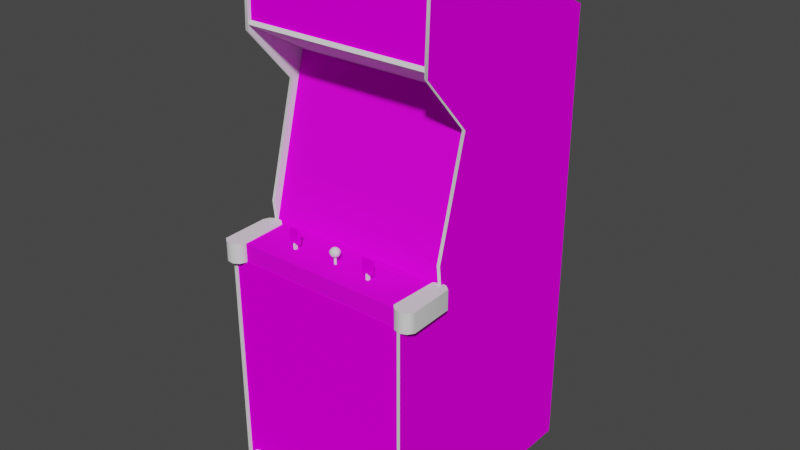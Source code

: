 # Source: tapper.blend  (saved by Blender 2.93.20; exported with 4.5.12 LTS)
import bpy
from mathutils import Matrix  # noqa: F401  (used for matrix-valued properties, if any)

bpy.ops.wm.read_factory_settings(use_empty=True)
scene = bpy.context.scene
scene.name = 'Scene'

# ---- images (referenced by path relative to the original .blend; pixels are not part of the script)
import os
ASSET_DIR = os.environ.get("B2B_ASSET_DIR", "")  # directory of the original .blend (textures are referenced by path, not embedded)
HERE = os.path.dirname(os.path.abspath(__file__))  # packed textures are extracted next to this script under _unpacked/

def load_image(name, relpath, width, height, colorspace="sRGB"):
    """Load a texture the original file referenced (path relative to the .blend, or extracted next to this script)."""
    p = next((c for c in (os.path.join(HERE, relpath), os.path.join(ASSET_DIR, relpath)) if relpath and os.path.exists(c)), "")
    if p:
        img = bpy.data.images.load(p, check_existing=True)
        img.name = name
    else:  # same state as the original file: an image datablock whose file is absent (Cycles renders it pink)
        img = bpy.data.images.new(name, width, height)
        img.source = "FILE"
        img.filepath = "//" + (relpath or name)
    img.colorspace_settings.name = colorspace
    return img
img_tappermarqueemap_tiff = load_image('tappermarqueemap.TIFF', 'tappermarqueemap.TIFF', 1024, 1024, 'sRGB')
img_tappermonitormap_tiff = load_image('tappermonitormap.TIFF', 'tappermonitormap.TIFF', 1024, 1024, 'sRGB')
img_tapperbezelmap_tiff = load_image('tapperbezelmap.TIFF', 'tapperbezelmap.TIFF', 1024, 1024, 'sRGB')
img_tappercoindoormap_tiff = load_image('tappercoindoormap.TIFF', 'tappercoindoormap.TIFF', 1024, 1024, 'sRGB')
img_tappercpomap_tiff = load_image('tappercpomap.TIFF', 'tappercpomap.TIFF', 1024, 1024, 'sRGB')
img_tappertapmap_tiff = load_image('tappertapmap.TIFF', 'tappertapmap.TIFF', 1024, 1024, 'sRGB')
img_tappersideleftoutmap_tiff = load_image('tappersideleftoutmap.TIFF', 'tappersideleftoutmap.TIFF', 1024, 1024, 'sRGB')
img_tappersiderightoutmap_tiff = load_image('tappersiderightoutmap.TIFF', 'tappersiderightoutmap.TIFF', 1024, 1024, 'sRGB')

# ---- materials (node trees are filled in below, after node groups)
mat_tappermarqueeart = bpy.data.materials.new('tappermarqueeart')
mat_tappermarqueeart.use_transparent_shadow = False
mat_tappermarqueeart.roughness = 0.8807
mat_tappermarqueeart.specular_intensity = 0.0
mat_tappermonitorart = bpy.data.materials.new('tappermonitorart')
mat_tappermonitorart.use_transparent_shadow = False
mat_tappermonitorart.roughness = 0.8807
mat_tappermonitorart.specular_intensity = 0.0
mat_tapperblack = bpy.data.materials.new('tapperblack')
mat_tapperblack.use_transparent_shadow = False
mat_tapperblack.roughness = 0.8807
mat_tapperblack.specular_intensity = 0.08627
mat_tapperbrown = bpy.data.materials.new('tapperbrown')
mat_tapperbrown.use_transparent_shadow = False
mat_tapperbrown.roughness = 0.7333
mat_tapperbrown.specular_intensity = 0.3451
mat_tapperbezelart = bpy.data.materials.new('tapperbezelart')
mat_tapperbezelart.use_transparent_shadow = False
mat_tapperbezelart.roughness = 0.8807
mat_tapperbezelart.specular_intensity = 0.08627
mat_tappercoindoorart = bpy.data.materials.new('tappercoindoorart')
mat_tappercoindoorart.use_transparent_shadow = False
mat_tappercoindoorart.roughness = 0.8807
mat_tappercoindoorart.specular_intensity = 0.0
mat_tappercpoart = bpy.data.materials.new('tappercpoart')
mat_tappercpoart.use_transparent_shadow = False
mat_tappercpoart.roughness = 0.8807
mat_tappercpoart.specular_intensity = 0.08627
mat_tapperbuttonred = bpy.data.materials.new('tapperbuttonred')
mat_tapperbuttonred.use_transparent_shadow = False
mat_tapperbuttonred.roughness = 0.7934
mat_tapperbuttonred.specular_intensity = 0.6275
mat_tapperjoystickstemblack = bpy.data.materials.new('tapperjoystickstemblack')
mat_tapperjoystickstemblack.use_transparent_shadow = False
mat_tapperjoystickstemblack.roughness = 0.7934
mat_tapperjoystickstemblack.specular_intensity = 0.6275
mat_tappertapart = bpy.data.materials.new('tappertapart')
mat_tappertapart.use_transparent_shadow = False
mat_tappertapart.roughness = 0.8807
mat_tappertapart.specular_intensity = 0.0
mat_tappersideleftout = bpy.data.materials.new('tappersideleftout')
mat_tappersideleftout.use_transparent_shadow = False
mat_tappersideleftout.roughness = 0.8807
mat_tappersideleftout.specular_intensity = 0.0
mat_tappersideleftin = bpy.data.materials.new('tappersideleftin')
mat_tappersideleftin.use_transparent_shadow = False
mat_tappersideleftin.roughness = 0.8807
mat_tappersideleftin.specular_intensity = 0.08627
mat_tappertmoldleft = bpy.data.materials.new('tappertmoldleft')
mat_tappertmoldleft.use_transparent_shadow = False
mat_tappertmoldleft.roughness = 0.8807
mat_tappertmoldleft.specular_intensity = 0.6275
mat_tappersiderightin = bpy.data.materials.new('tappersiderightin')
mat_tappersiderightin.use_transparent_shadow = False
mat_tappersiderightin.roughness = 0.8807
mat_tappersiderightin.specular_intensity = 0.08627
mat_tappersiderightout = bpy.data.materials.new('tappersiderightout')
mat_tappersiderightout.use_transparent_shadow = False
mat_tappersiderightout.roughness = 0.8807
mat_tappersiderightout.specular_intensity = 0.0
mat_tappertmoldright = bpy.data.materials.new('tappertmoldright')
mat_tappertmoldright.use_transparent_shadow = False
mat_tappertmoldright.roughness = 0.8807
mat_tappertmoldright.specular_intensity = 0.6275

# ---- node groups
ng_auto_smooth = bpy.data.node_groups.new('Auto Smooth', 'GeometryNodeTree')
_s = ng_auto_smooth.interface.new_socket(name='Geometry', in_out='OUTPUT', socket_type='NodeSocketGeometry')
_s = ng_auto_smooth.interface.new_socket(name='Geometry', in_out='INPUT', socket_type='NodeSocketGeometry')
_s = ng_auto_smooth.interface.new_socket(name='Angle', in_out='INPUT', socket_type='NodeSocketFloat')
_s.subtype = 'ANGLE'
_s.min_value = 0.0
_s.max_value = 3.142
ng_auto_smooth.is_modifier = True
_N = ng_auto_smooth.nodes; _L = ng_auto_smooth.links
n0 = _N.new('NodeGroupOutput'); n0.name = 'Group Output'; n0.location = (480, -100)
n1 = _N.new('NodeGroupInput'); n1.name = 'Group Input'; n1.location = (-420, -300)
n2 = _N.new('NodeGroupInput'); n2.name = 'Group Input.001'; n2.location = (-60, -100)
n3 = _N.new('GeometryNodeSetShadeSmooth'); n3.name = 'Set Shade Smooth'; n3.location = (120, -100)
n3.domain = 'EDGE'
n4 = _N.new('GeometryNodeSetShadeSmooth'); n4.name = 'Set Shade Smooth.001'; n4.location = (300, -100)
n5 = _N.new('GeometryNodeInputMeshEdgeAngle'); n5.name = 'Edge Angle'; n5.location = (-420, -220)
n6 = _N.new('GeometryNodeInputEdgeSmooth'); n6.name = 'Is Edge Smooth'; n6.location = (-60, -160)
n7 = _N.new('GeometryNodeInputShadeSmooth'); n7.name = 'Is Face Smooth'; n7.location = (-240, -340)
n8 = _N.new('FunctionNodeBooleanMath'); n8.name = 'Boolean Math'; n8.location = (-60, -220)
n9 = _N.new('FunctionNodeCompare'); n9.name = 'Compare'; n9.location = (-240, -180)
n9.operation = 'LESS_EQUAL'
_L.new(n5.outputs[0], n9.inputs[0])
_L.new(n4.outputs[0], n0.inputs[0])
_L.new(n1.outputs[1], n9.inputs[1])
_L.new(n9.outputs[0], n8.inputs[0])
_L.new(n7.outputs[0], n8.inputs[1])
_L.new(n2.outputs[0], n3.inputs[0])
_L.new(n6.outputs[0], n3.inputs[1])
_L.new(n3.outputs[0], n4.inputs[0])
_L.new(n8.outputs[0], n3.inputs[2])
n0.is_active_output = True

# ---- material node trees
mat_tappermarqueeart.use_nodes = True; mat_tappermarqueeart.node_tree.nodes.clear()
_N = mat_tappermarqueeart.node_tree.nodes; _L = mat_tappermarqueeart.node_tree.links
n0 = _N.new('ShaderNodeBsdfPrincipled'); n0.name = 'Principled BSDF'; n0.location = (10, 300)
n0.distribution = 'GGX'
n0.subsurface_method = 'BURLEY'
n0.inputs[2].default_value = 0.8807
n0.inputs[3].default_value = 1.45
n0.inputs[13].default_value = 0.0
n0.inputs[27].default_value = (0.0, 0.0, 0.0, 1.0)
n0.inputs[28].default_value = 1.0
n1 = _N.new('ShaderNodeOutputMaterial'); n1.name = 'Material Output'; n1.location = (300, 300)
n2 = _N.new('ShaderNodeTexImage'); n2.name = 'Image Texture'; n2.location = (-300, 600)
n2.image = img_tappermarqueemap_tiff
_L.new(n0.outputs[0], n1.inputs[0])
_L.new(n2.outputs[0], n0.inputs[0])
n1.is_active_output = True
mat_tappermonitorart.use_nodes = True; mat_tappermonitorart.node_tree.nodes.clear()
_N = mat_tappermonitorart.node_tree.nodes; _L = mat_tappermonitorart.node_tree.links
n0 = _N.new('ShaderNodeBsdfPrincipled'); n0.name = 'Principled BSDF'; n0.location = (10, 300)
n0.distribution = 'GGX'
n0.subsurface_method = 'BURLEY'
n0.inputs[2].default_value = 0.8807
n0.inputs[3].default_value = 1.45
n0.inputs[13].default_value = 0.0
n0.inputs[27].default_value = (0.0, 0.0, 0.0, 1.0)
n0.inputs[28].default_value = 1.0
n1 = _N.new('ShaderNodeOutputMaterial'); n1.name = 'Material Output'; n1.location = (300, 300)
n2 = _N.new('ShaderNodeTexImage'); n2.name = 'Image Texture'; n2.location = (-300, 600)
n2.image = img_tappermonitormap_tiff
_L.new(n0.outputs[0], n1.inputs[0])
_L.new(n2.outputs[0], n0.inputs[0])
n1.is_active_output = True
mat_tapperblack.use_nodes = True; mat_tapperblack.node_tree.nodes.clear()
_N = mat_tapperblack.node_tree.nodes; _L = mat_tapperblack.node_tree.links
n0 = _N.new('ShaderNodeBsdfPrincipled'); n0.name = 'Principled BSDF'; n0.location = (10, 300)
n0.distribution = 'GGX'
n0.subsurface_method = 'BURLEY'
n0.inputs[2].default_value = 0.8807
n0.inputs[3].default_value = 1.45
n0.inputs[13].default_value = 0.08627
n0.inputs[27].default_value = (0.0, 0.0, 0.0, 1.0)
n0.inputs[28].default_value = 1.0
n1 = _N.new('ShaderNodeOutputMaterial'); n1.name = 'Material Output'; n1.location = (300, 300)
_L.new(n0.outputs[0], n1.inputs[0])
n1.is_active_output = True
mat_tapperbrown.use_nodes = True; mat_tapperbrown.node_tree.nodes.clear()
_N = mat_tapperbrown.node_tree.nodes; _L = mat_tapperbrown.node_tree.links
n0 = _N.new('ShaderNodeBsdfPrincipled'); n0.name = 'Principled BSDF'; n0.location = (10, 300)
n0.distribution = 'GGX'
n0.subsurface_method = 'BURLEY'
n0.inputs[2].default_value = 0.7333
n0.inputs[3].default_value = 1.45
n0.inputs[13].default_value = 0.3451
n0.inputs[27].default_value = (0.0, 0.0, 0.0, 1.0)
n0.inputs[28].default_value = 1.0
n1 = _N.new('ShaderNodeOutputMaterial'); n1.name = 'Material Output'; n1.location = (300, 300)
_L.new(n0.outputs[0], n1.inputs[0])
n1.is_active_output = True
mat_tapperbezelart.use_nodes = True; mat_tapperbezelart.node_tree.nodes.clear()
_N = mat_tapperbezelart.node_tree.nodes; _L = mat_tapperbezelart.node_tree.links
n0 = _N.new('ShaderNodeBsdfPrincipled'); n0.name = 'Principled BSDF'; n0.location = (10, 300)
n0.distribution = 'GGX'
n0.subsurface_method = 'BURLEY'
n0.inputs[2].default_value = 0.8807
n0.inputs[3].default_value = 1.45
n0.inputs[13].default_value = 0.08627
n0.inputs[27].default_value = (0.0, 0.0, 0.0, 1.0)
n0.inputs[28].default_value = 1.0
n1 = _N.new('ShaderNodeOutputMaterial'); n1.name = 'Material Output'; n1.location = (300, 300)
n2 = _N.new('ShaderNodeTexImage'); n2.name = 'Image Texture'; n2.location = (-300, 600)
n2.image = img_tapperbezelmap_tiff
_L.new(n0.outputs[0], n1.inputs[0])
_L.new(n2.outputs[0], n0.inputs[0])
n1.is_active_output = True
mat_tappercoindoorart.use_nodes = True; mat_tappercoindoorart.node_tree.nodes.clear()
_N = mat_tappercoindoorart.node_tree.nodes; _L = mat_tappercoindoorart.node_tree.links
n0 = _N.new('ShaderNodeBsdfPrincipled'); n0.name = 'Principled BSDF'; n0.location = (10, 300)
n0.distribution = 'GGX'
n0.subsurface_method = 'BURLEY'
n0.inputs[2].default_value = 0.8807
n0.inputs[3].default_value = 1.45
n0.inputs[13].default_value = 0.0
n0.inputs[27].default_value = (0.0, 0.0, 0.0, 1.0)
n0.inputs[28].default_value = 1.0
n1 = _N.new('ShaderNodeOutputMaterial'); n1.name = 'Material Output'; n1.location = (300, 300)
n2 = _N.new('ShaderNodeTexImage'); n2.name = 'Image Texture'; n2.location = (-300, 600)
n2.image = img_tappercoindoormap_tiff
_L.new(n0.outputs[0], n1.inputs[0])
_L.new(n2.outputs[0], n0.inputs[0])
n1.is_active_output = True
mat_tappercpoart.use_nodes = True; mat_tappercpoart.node_tree.nodes.clear()
_N = mat_tappercpoart.node_tree.nodes; _L = mat_tappercpoart.node_tree.links
n0 = _N.new('ShaderNodeBsdfPrincipled'); n0.name = 'Principled BSDF'; n0.location = (10, 300)
n0.distribution = 'GGX'
n0.subsurface_method = 'BURLEY'
n0.inputs[2].default_value = 0.8807
n0.inputs[3].default_value = 1.45
n0.inputs[13].default_value = 0.08627
n0.inputs[27].default_value = (0.0, 0.0, 0.0, 1.0)
n0.inputs[28].default_value = 1.0
n1 = _N.new('ShaderNodeOutputMaterial'); n1.name = 'Material Output'; n1.location = (300, 300)
n2 = _N.new('ShaderNodeTexImage'); n2.name = 'Image Texture'; n2.location = (-300, 600)
n2.image = img_tappercpomap_tiff
_L.new(n0.outputs[0], n1.inputs[0])
_L.new(n2.outputs[0], n0.inputs[0])
n1.is_active_output = True
mat_tapperbuttonred.use_nodes = True; mat_tapperbuttonred.node_tree.nodes.clear()
_N = mat_tapperbuttonred.node_tree.nodes; _L = mat_tapperbuttonred.node_tree.links
n0 = _N.new('ShaderNodeBsdfPrincipled'); n0.name = 'Principled BSDF'; n0.location = (10, 300)
n0.distribution = 'GGX'
n0.subsurface_method = 'BURLEY'
n0.inputs[2].default_value = 0.7934
n0.inputs[3].default_value = 1.45
n0.inputs[13].default_value = 0.6275
n0.inputs[27].default_value = (0.0, 0.0, 0.0, 1.0)
n0.inputs[28].default_value = 1.0
n1 = _N.new('ShaderNodeOutputMaterial'); n1.name = 'Material Output'; n1.location = (300, 300)
_L.new(n0.outputs[0], n1.inputs[0])
n1.is_active_output = True
mat_tapperjoystickstemblack.use_nodes = True; mat_tapperjoystickstemblack.node_tree.nodes.clear()
_N = mat_tapperjoystickstemblack.node_tree.nodes; _L = mat_tapperjoystickstemblack.node_tree.links
n0 = _N.new('ShaderNodeBsdfPrincipled'); n0.name = 'Principled BSDF'; n0.location = (10, 300)
n0.distribution = 'GGX'
n0.subsurface_method = 'BURLEY'
n0.inputs[2].default_value = 0.7934
n0.inputs[3].default_value = 1.45
n0.inputs[13].default_value = 0.6275
n0.inputs[27].default_value = (0.0, 0.0, 0.0, 1.0)
n0.inputs[28].default_value = 1.0
n1 = _N.new('ShaderNodeOutputMaterial'); n1.name = 'Material Output'; n1.location = (300, 300)
_L.new(n0.outputs[0], n1.inputs[0])
n1.is_active_output = True
mat_tappertapart.use_nodes = True; mat_tappertapart.node_tree.nodes.clear()
_N = mat_tappertapart.node_tree.nodes; _L = mat_tappertapart.node_tree.links
n0 = _N.new('ShaderNodeBsdfPrincipled'); n0.name = 'Principled BSDF'; n0.location = (10, 300)
n0.distribution = 'GGX'
n0.subsurface_method = 'BURLEY'
n0.inputs[2].default_value = 0.8807
n0.inputs[3].default_value = 1.45
n0.inputs[13].default_value = 0.0
n0.inputs[27].default_value = (0.0, 0.0, 0.0, 1.0)
n0.inputs[28].default_value = 1.0
n1 = _N.new('ShaderNodeOutputMaterial'); n1.name = 'Material Output'; n1.location = (300, 300)
n2 = _N.new('ShaderNodeTexImage'); n2.name = 'Image Texture'; n2.location = (-300, 600)
n2.image = img_tappertapmap_tiff
_L.new(n0.outputs[0], n1.inputs[0])
_L.new(n2.outputs[0], n0.inputs[0])
n1.is_active_output = True
mat_tappersideleftout.use_nodes = True; mat_tappersideleftout.node_tree.nodes.clear()
_N = mat_tappersideleftout.node_tree.nodes; _L = mat_tappersideleftout.node_tree.links
n0 = _N.new('ShaderNodeBsdfPrincipled'); n0.name = 'Principled BSDF'; n0.location = (10, 300)
n0.distribution = 'GGX'
n0.subsurface_method = 'BURLEY'
n0.inputs[2].default_value = 0.8807
n0.inputs[3].default_value = 1.45
n0.inputs[13].default_value = 0.0
n0.inputs[27].default_value = (0.0, 0.0, 0.0, 1.0)
n0.inputs[28].default_value = 1.0
n1 = _N.new('ShaderNodeOutputMaterial'); n1.name = 'Material Output'; n1.location = (300, 300)
n2 = _N.new('ShaderNodeTexImage'); n2.name = 'Image Texture'; n2.location = (-300, 600)
n2.image = img_tappersideleftoutmap_tiff
_L.new(n0.outputs[0], n1.inputs[0])
_L.new(n2.outputs[0], n0.inputs[0])
n1.is_active_output = True
mat_tappersideleftin.use_nodes = True; mat_tappersideleftin.node_tree.nodes.clear()
_N = mat_tappersideleftin.node_tree.nodes; _L = mat_tappersideleftin.node_tree.links
n0 = _N.new('ShaderNodeBsdfPrincipled'); n0.name = 'Principled BSDF'; n0.location = (10, 300)
n0.distribution = 'GGX'
n0.subsurface_method = 'BURLEY'
n0.inputs[2].default_value = 0.8807
n0.inputs[3].default_value = 1.45
n0.inputs[13].default_value = 0.08627
n0.inputs[27].default_value = (0.0, 0.0, 0.0, 1.0)
n0.inputs[28].default_value = 1.0
n1 = _N.new('ShaderNodeOutputMaterial'); n1.name = 'Material Output'; n1.location = (300, 300)
_L.new(n0.outputs[0], n1.inputs[0])
n1.is_active_output = True
mat_tappertmoldleft.use_nodes = True; mat_tappertmoldleft.node_tree.nodes.clear()
_N = mat_tappertmoldleft.node_tree.nodes; _L = mat_tappertmoldleft.node_tree.links
n0 = _N.new('ShaderNodeBsdfPrincipled'); n0.name = 'Principled BSDF'; n0.location = (10, 300)
n0.distribution = 'GGX'
n0.subsurface_method = 'BURLEY'
n0.inputs[2].default_value = 0.8807
n0.inputs[3].default_value = 1.45
n0.inputs[13].default_value = 0.6275
n0.inputs[27].default_value = (0.0, 0.0, 0.0, 1.0)
n0.inputs[28].default_value = 1.0
n1 = _N.new('ShaderNodeOutputMaterial'); n1.name = 'Material Output'; n1.location = (300, 300)
_L.new(n0.outputs[0], n1.inputs[0])
n1.is_active_output = True
mat_tappersiderightin.use_nodes = True; mat_tappersiderightin.node_tree.nodes.clear()
_N = mat_tappersiderightin.node_tree.nodes; _L = mat_tappersiderightin.node_tree.links
n0 = _N.new('ShaderNodeBsdfPrincipled'); n0.name = 'Principled BSDF'; n0.location = (10, 300)
n0.distribution = 'GGX'
n0.subsurface_method = 'BURLEY'
n0.inputs[2].default_value = 0.8807
n0.inputs[3].default_value = 1.45
n0.inputs[13].default_value = 0.08627
n0.inputs[27].default_value = (0.0, 0.0, 0.0, 1.0)
n0.inputs[28].default_value = 1.0
n1 = _N.new('ShaderNodeOutputMaterial'); n1.name = 'Material Output'; n1.location = (300, 300)
_L.new(n0.outputs[0], n1.inputs[0])
n1.is_active_output = True
mat_tappersiderightout.use_nodes = True; mat_tappersiderightout.node_tree.nodes.clear()
_N = mat_tappersiderightout.node_tree.nodes; _L = mat_tappersiderightout.node_tree.links
n0 = _N.new('ShaderNodeBsdfPrincipled'); n0.name = 'Principled BSDF'; n0.location = (10, 300)
n0.distribution = 'GGX'
n0.subsurface_method = 'BURLEY'
n0.inputs[2].default_value = 0.8807
n0.inputs[3].default_value = 1.45
n0.inputs[13].default_value = 0.0
n0.inputs[27].default_value = (0.0, 0.0, 0.0, 1.0)
n0.inputs[28].default_value = 1.0
n1 = _N.new('ShaderNodeOutputMaterial'); n1.name = 'Material Output'; n1.location = (300, 300)
n2 = _N.new('ShaderNodeTexImage'); n2.name = 'Image Texture'; n2.location = (-300, 600)
n2.image = img_tappersiderightoutmap_tiff
_L.new(n0.outputs[0], n1.inputs[0])
_L.new(n2.outputs[0], n0.inputs[0])
n1.is_active_output = True
mat_tappertmoldright.use_nodes = True; mat_tappertmoldright.node_tree.nodes.clear()
_N = mat_tappertmoldright.node_tree.nodes; _L = mat_tappertmoldright.node_tree.links
n0 = _N.new('ShaderNodeBsdfPrincipled'); n0.name = 'Principled BSDF'; n0.location = (10, 300)
n0.distribution = 'GGX'
n0.subsurface_method = 'BURLEY'
n0.inputs[2].default_value = 0.8807
n0.inputs[3].default_value = 1.45
n0.inputs[13].default_value = 0.6275
n0.inputs[27].default_value = (0.0, 0.0, 0.0, 1.0)
n0.inputs[28].default_value = 1.0
n1 = _N.new('ShaderNodeOutputMaterial'); n1.name = 'Material Output'; n1.location = (300, 300)
_L.new(n0.outputs[0], n1.inputs[0])
n1.is_active_output = True

# ---- world
world_world = bpy.data.worlds.new('World'); scene.world = world_world
world_world.use_nodes = True; world_world.node_tree.nodes.clear()
_N = world_world.node_tree.nodes; _L = world_world.node_tree.links
n0 = _N.new('ShaderNodeOutputWorld'); n0.name = 'World Output'; n0.location = (300, 300)
n1 = _N.new('ShaderNodeBackground'); n1.name = 'Background'; n1.location = (10, 300)
n1.inputs[0].default_value = (0.05088, 0.05088, 0.05088, 1.0)
_L.new(n1.outputs[0], n0.inputs[0])
n0.is_active_output = True
world_world.color = (0.05088, 0.05088, 0.05088)
world_world.use_sun_shadow = False
world_world.sun_shadow_jitter_overblur = 0.0

# ---- meshes
me_tapper = bpy.data.meshes.new('tapper')
me_tapper.from_pydata([(-0.3234, 0.94, 0.01554), (-0.3234, 0.7198, 0.02278), (0.3147, 0.94, 0.01554), (0.3147, 0.7198, 0.02278), (-0.08987, 0.3732, -0.1174), (-0.08987, 0.2528, -0.08464), (0.08536, 0.3732, -0.1174), (0.08536, 0.4893, -0.1875), (0.2606, 0.4893, -0.1875), (0.2606, 0.249, -0.1224), (0.2606, 0.369, -0.1551), (0.08536, 0.2528, -0.08464), (0.08536, 0.129, -0.08998), (-0.08987, 0.129, -0.08998), (-0.2651, 0.249, -0.1224), (-0.2651, 0.129, -0.08998), (-0.08987, 0.4893, -0.1875), (-0.2651, 0.369, -0.1551), (0.2606, 0.129, -0.08998), (-0.2651, 0.4893, -0.1875), (-0.3146, -0.7879, -0.6621), (0.3131, 0.7274, -0.6377), (0.3131, 0.7274, -0.6518), (0.3131, -0.7879, -0.6621), (0.3131, -0.7879, -0.648), (-0.3146, -0.7879, -0.648), (-0.3146, 0.7274, -0.6377), (-0.3146, 0.7274, -0.6518), (-0.2651, -0.7049, 0.1691), (-0.2651, -0.7049, 0.1591), (-0.2963, -0.7151, 0.1591), (-0.2963, -0.6946, 0.1591), (-0.2963, -0.6946, 0.1489), (-0.2963, -0.7151, 0.1287), (-0.2963, -0.6946, 0.1188), (-0.2769, -0.6885, 0.139), (-0.2651, -0.7049, 0.1287), (-0.2769, -0.6885, 0.1287), (-0.2769, -0.7212, 0.1591), (-0.2769, -0.7212, 0.1489), (-0.2822, -0.7049, 0.1188), (-0.2651, -0.7049, 0.1188), (-0.2769, -0.7212, 0.1188), (-0.2963, -0.7151, 0.1188), (-0.2963, -0.6946, 0.139), (-0.2963, -0.7151, 0.1489), (-0.2822, -0.7049, 0.1691), (-0.2769, -0.7212, 0.1691), (-0.2769, -0.6885, 0.1489), (-0.2769, -0.7212, 0.1287), (-0.2651, -0.7049, 0.139), (-0.2769, -0.7212, 0.139), (-0.2963, -0.7151, 0.139), (-0.2651, -0.7049, 0.1489), (-0.2769, -0.6885, 0.1591), (-0.2963, -0.6946, 0.1691), (-0.2769, -0.6885, 0.1188), (-0.2963, -0.6946, 0.1287), (-0.2769, -0.6885, 0.1691), (-0.2963, -0.7151, 0.1691), (-0.1771, -0.6946, 0.1938), (-0.05444, -0.7151, 0.1938), (-0.05444, -0.6946, 0.1938), (0.06783, -0.7049, 0.1622), (0.1901, -0.7049, 0.1622), (-0.1771, -0.7151, 0.1938), (-0.1771, -0.7212, 0.1744), (-0.05444, -0.7212, 0.1744), (0.06783, -0.6885, 0.1744), (-0.2994, -0.7049, 0.1797), (-0.2994, -0.7212, 0.1744), (-0.2994, -0.7151, 0.1938), (0.3124, -0.7049, 0.1797), (0.3124, -0.7212, 0.1744), (0.1901, -0.6946, 0.1938), (0.3124, -0.6946, 0.1938), (0.06783, -0.7212, 0.1744), (0.3124, -0.7049, 0.1622), (-0.05444, -0.7049, 0.1622), (-0.2994, -0.6946, 0.1938), (0.1901, -0.6885, 0.1744), (-0.05444, -0.6885, 0.1744), (-0.1771, -0.7049, 0.1622), (0.06783, -0.7151, 0.1938), (0.1901, -0.7212, 0.1744), (0.1901, -0.7151, 0.1938), (-0.2994, -0.7049, 0.1622), (0.3124, -0.7151, 0.1938), (0.3124, -0.6885, 0.1744), (0.06783, -0.6946, 0.1938), (-0.2994, -0.6885, 0.1744), (-0.1771, -0.6885, 0.1744), (0.2838, -0.6946, 0.1591), (0.3151, -0.7049, 0.1591), (0.3151, -0.7049, 0.1489), (0.2838, -0.7151, 0.139), (0.2838, -0.6946, 0.1287), (0.2838, -0.7151, 0.1287), (0.3029, -0.7212, 0.1489), (0.3029, -0.7212, 0.139), (0.2975, -0.7049, 0.1188), (0.2838, -0.6946, 0.1188), (0.2975, -0.7049, 0.1691), (0.2838, -0.7151, 0.1691), (0.3029, -0.7212, 0.1691), (0.3029, -0.7212, 0.1188), (0.2838, -0.6946, 0.1691), (0.3029, -0.7212, 0.1287), (0.3151, -0.7049, 0.139), (0.3029, -0.6885, 0.139), (0.3151, -0.7049, 0.1287), (0.3151, -0.7049, 0.1188), (0.3151, -0.7049, 0.1691), (0.3029, -0.7212, 0.1591), (0.2838, -0.7151, 0.1188), (0.3029, -0.6885, 0.1591), (0.2838, -0.7151, 0.1591), (0.2838, -0.6946, 0.1489), (0.2838, -0.7151, 0.1489), (0.3029, -0.6885, 0.1691), (0.2838, -0.6946, 0.139), (0.3029, -0.6885, 0.1188), (0.3029, -0.6885, 0.1287), (0.3029, -0.6885, 0.1489), (0.3151, 0.0509, -0.03131), (0.3151, 0.6082, -0.1783), (-0.323, 0.6082, -0.1783), (-0.323, 0.0509, -0.03131), (0.3185, -0.7955, 0.1352), (0.3185, 0.01928, 0.1374), (-0.3211, -0.7955, 0.1352), (-0.3211, 0.01928, 0.1374), (0.312, 0.07832, 0.1355), (0.312, 0.07832, -0.04122), (-0.3165, 0.07832, -0.04122), (-0.3165, 0.07832, 0.1355), (-0.3165, 0.01661, 0.1355), (0.312, 0.01661, 0.1355), (-0.2761, 0.08213, 0.1359), (-0.3489, 0.08213, -0.003887), (-0.3264, 0.08213, 0.1671), (-0.2826, 0.08213, -0.02027), (-0.2998, 0.01585, -0.03436), (-0.2998, 0.08213, -0.03436), (-0.3215, 0.01585, -0.03627), (-0.3405, 0.08213, -0.02446), (-0.3264, 0.01585, 0.1671), (-0.2826, 0.01585, -0.02027), (-0.3215, 0.08213, -0.03627), (-0.3436, 0.08213, 0.1538), (-0.3043, 0.08213, 0.1687), (-0.3405, 0.01585, -0.02446), (-0.3489, 0.01585, -0.003887), (-0.2853, 0.01585, 0.1569), (-0.3436, 0.01585, 0.1538), (-0.2761, 0.01585, 0.1359), (-0.3043, 0.01585, 0.1687), (-0.2853, 0.08213, 0.1569), (0.3566, 0.01585, 0.1192), (0.3242, 0.01585, 0.147), (0.2933, 0.08213, -0.03398), (0.3512, 0.08213, -0.02979), (0.3512, 0.01585, -0.02979), (0.2876, 0.01585, 0.1268), (0.3341, 0.08213, -0.04388), (0.3566, 0.08213, 0.1192), (0.2933, 0.01585, -0.03398), (0.3444, 0.01585, 0.1386), (0.3025, 0.01585, 0.1424), (0.3124, 0.08213, -0.04541), (0.3444, 0.08213, 0.1386), (0.3242, 0.08213, 0.147), (0.3341, 0.01585, -0.04388), (0.3124, 0.01585, -0.04541), (0.3025, 0.08213, 0.1424), (0.2876, 0.08213, 0.1268), (-0.3146, 0.716, 0.03649), (-0.3146, 0.5594, -0.2336), (-0.3146, 0.5716, -0.2408), (0.3131, 0.7282, 0.02963), (-0.3146, 0.7282, 0.02963), (0.3131, 0.5594, -0.2336), (0.3131, 0.5716, -0.2408), (0.3131, 0.716, 0.03649), (0.003459, 0.1286, 0.04982), (0.005363, 0.1317, 0.0582), (0.007268, 0.1317, 0.05363), (0.02022, 0.1286, 0.04982), (0.01184, 0.1286, 0.0464), (0.01184, 0.1317, 0.05173), (0.003459, 0.1286, 0.06658), (0.01184, 0.1282, 0.07001), (0.01184, 0.1317, 0.06468), (3.05e-05, 0.1286, 0.0582), (0.01908, 0.1297, 0.06544), (0.02365, 0.1286, 0.0582), (0.01831, 0.1317, 0.0582), (0.01489, 0.1324, 0.06125), (0.01412, 0.1332, 0.0582), (0.01336, 0.1332, 0.05973), (0.01032, 0.1332, 0.05973), (0.01184, 0.1332, 0.06049), (0.01336, 0.1332, 0.05668), (0.01184, 0.1332, 0.05592), (0.01184, 0.1332, 0.0582), (0.009554, 0.1332, 0.0582), (0.01032, 0.1332, 0.05668), (0.001173, 0.1099, 0.06849), (0.01184, 0.1099, 0.07306), (0.01184, 0.1168, 0.07535), (0.02365, 0.1126, 0.06963), (0.02898, 0.1172, 0.0582), (0.02403, 0.1198, 0.07001), (0.01184, 0.1103, 0.04297), (0.0225, 0.1099, 0.04754), (0.005363, 0.1035, 0.05135), (-0.003017, 0.1099, 0.05782), (0.001173, 0.1099, 0.04754), (0.007268, 0.1317, 0.06277), (0.01641, 0.1317, 0.05363), (0.02098, 0.1035, 0.05782), (0.02212, 0.1256, 0.06849), (0.01184, 0.1035, 0.04868), (0.02708, 0.1099, 0.05782), (0.01489, 0.1035, 0.05478), (0.01831, 0.1035, 0.05135), (0.008792, 0.1035, 0.06125), (0.01184, 0.1035, 0.06239), (0.02746, 0.124, 0.0582), (0.02289, 0.124, 0.04716), (0.005363, 0.1035, 0.0643), (-0.0003504, 0.1172, 0.04601), (-0.003398, 0.124, 0.0582), (0.0007923, 0.124, 0.04716), (0.01184, 0.1172, 0.04068), (-0.005302, 0.1172, 0.0582), (0.0007923, 0.124, 0.06887), (-0.0003504, 0.1168, 0.07039), (0.01184, 0.1237, 0.07344), (0.02403, 0.1172, 0.04601), (0.01184, 0.124, 0.04259), (0.01184, 0.1035, 0.05363), (0.008792, 0.1035, 0.05478), (0.002697, 0.1035, 0.05782), (0.0206, 0.1065, 0.06697), (0.01831, 0.1035, 0.0643), (0.01184, 0.1035, 0.06697), (0.008792, 0.07908, 0.06087), (0.01641, 0.07908, 0.05782), (0.01641, 0.1035, 0.05782), (0.01184, 0.07908, 0.05325), (0.01489, 0.07908, 0.06087), (0.008792, 0.07908, 0.05478), (0.007649, 0.07908, 0.05782), (0.007649, 0.1035, 0.05782), (0.01184, 0.07908, 0.06201), (0.01489, 0.07908, 0.05478), (0.01489, 0.1035, 0.06125), (-0.1367, 0.09813, 0.06011), (-0.1447, 0.09813, 0.06963), (-0.1367, 0.0528, 0.06849), (-0.1447, 0.09813, 0.06011), (-0.1367, 0.0528, 0.05897), (-0.1447, 0.0528, 0.05897), (-0.1367, 0.09813, 0.06963), (-0.1447, 0.0528, 0.06849), (-0.1581, 0.09699, 0.06849), (-0.1581, 0.09737, 0.05897), (-0.1234, 0.09699, 0.06849), (-0.1234, 0.09737, 0.05897), (-0.1581, 0.1427, 0.06011), (-0.1581, 0.1423, 0.06963), (-0.1234, 0.1427, 0.06011), (-0.1234, 0.1423, 0.06963), (0.1459, 0.0528, 0.05897), (0.1459, 0.09813, 0.06011), (0.1459, 0.09813, 0.06963), (0.1375, 0.0528, 0.06849), (0.1375, 0.09813, 0.06963), (0.1375, 0.09813, 0.06011), (0.1459, 0.0528, 0.06849), (0.1375, 0.0528, 0.05897), (0.1242, 0.09737, 0.05897), (0.1242, 0.1427, 0.06011), (0.1242, 0.1423, 0.06963), (0.1593, 0.09699, 0.06849), (0.1593, 0.09737, 0.05897), (0.1593, 0.1423, 0.06963), (0.1242, 0.09699, 0.06849), (0.1593, 0.1427, 0.06011), (-0.3276, 0.7373, -0.6709), (-0.3276, 0.5133, -0.1273), (-0.3276, -0.7909, 0.1424), (-0.3276, 0.01585, 0.1428), (-0.3169, 0.5133, -0.1273), (-0.3169, -0.7909, 0.1424), (-0.3169, 0.9647, -0.2161), (-0.3169, 0.9613, 0.02544), (-0.3169, 0.7373, -0.6709), (-0.3169, 0.01585, -0.04198), (-0.3276, 0.01585, -0.04198), (-0.3276, 0.9647, -0.2161), (-0.3276, 0.1438, -0.02788), (-0.3169, 0.1438, -0.02788), (-0.3276, 0.6981, 0.03611), (-0.3169, 0.6981, 0.03611), (-0.3276, -0.7921, -0.6747), (-0.3169, -0.7921, -0.6747), (-0.3169, 0.01585, 0.1428), (-0.3276, 0.9613, 0.02544), (0.312, 0.7373, -0.6709), (0.312, -0.7909, 0.1435), (0.312, 0.01585, -0.04198), (0.312, 0.9647, -0.2161), (0.3227, 0.01585, -0.04198), (0.3227, 0.01585, 0.1428), (0.3227, 0.7373, -0.6709), (0.3227, 0.9647, -0.2161), (0.312, 0.5133, -0.1273), (0.3227, 0.5133, -0.1273), (0.3227, 0.9613, 0.02544), (0.312, 0.1438, -0.02788), (0.3227, -0.7909, 0.1435), (0.312, 0.01585, 0.1428), (0.312, 0.6981, 0.03611), (0.3227, 0.6981, 0.03611), (0.3227, 0.1438, -0.02788), (0.312, -0.7921, -0.6747), (0.3227, -0.7921, -0.6747), (0.312, 0.9613, 0.02544), (-0.3146, 0.9594, 0.0243), (0.3131, 0.9453, 0.0243), (0.3131, 0.9594, 0.0243), (-0.3146, 0.9453, 0.0243), (0.3131, 0.948, -0.221), (0.3131, 0.9621, -0.221), (-0.3146, 0.9621, -0.221), (-0.3146, 0.948, -0.221), (-0.3146, 0.7267, -0.6587), (0.3131, 0.7392, -0.6648), (0.3131, 0.7267, -0.6587), (0.3131, 0.9491, -0.2138), (-0.3146, 0.9621, -0.2203), (0.3131, 0.9621, -0.2203), (-0.3146, 0.9491, -0.2138), (-0.3146, 0.7392, -0.6648)], [], [(181, 183, 176, 177), (88, 77, 64, 80), (19, 17, 4, 16), (17, 14, 5, 4), (270, 272, 269, 267), (318, 321, 326, 319), (250, 252, 242, 241), (18, 9, 11, 12), (10, 8, 7, 6), (154, 152, 147, 155), (106, 119, 115, 92), (99, 108, 94, 98), (140, 149, 154, 146), (27, 20, 25, 26), (330, 336, 337, 333), (271, 273, 272, 270), (268, 266, 267, 269), (38, 30, 45, 39), (51, 52, 33, 49), (298, 307, 306, 290), (40, 41, 42), (40, 43, 34), (80, 74, 75, 88), (48, 53, 50, 35), (46, 59, 47), (92, 115, 123, 117), (46, 55, 59), (92, 116, 103, 106), (40, 42, 43), (285, 288, 282, 286), (46, 47, 28), (247, 255, 227, 226), (49, 36, 50, 51), (57, 37, 56, 34), (118, 117, 120, 95), (109, 120, 117, 123), (31, 54, 48, 32), (310, 313, 317, 316), (32, 45, 30, 31), (90, 79, 60, 91), (40, 56, 41), (40, 34, 56), (35, 50, 36, 37), (301, 309, 297, 296), (46, 28, 58), (46, 58, 55), (104, 103, 116, 113), (108, 109, 123, 94), (43, 42, 49, 33), (68, 89, 74, 80), (71, 70, 66, 65), (344, 341, 343, 342), (149, 139, 152, 154), (28, 47, 38, 29), (89, 68, 81, 62), (69, 70, 71), (72, 87, 73), (37, 57, 44, 35), (72, 75, 87), (311, 327, 328, 322), (72, 73, 77), (16, 4, 6, 7), (69, 86, 70), (69, 71, 79), (62, 81, 91, 60), (84, 85, 83, 76), (340, 338, 345, 339), (171, 174, 168, 159), (70, 86, 82, 66), (87, 75, 74, 85), (95, 120, 96, 97), (138, 157, 153, 155), (248, 256, 224, 249), (34, 43, 33, 57), (67, 61, 65, 66), (325, 320, 329, 324), (164, 161, 162, 172), (78, 81, 68, 63), (294, 305, 304, 291), (72, 88, 75), (72, 77, 88), (63, 68, 80, 64), (262, 263, 261, 258), (69, 79, 90), (69, 90, 86), (47, 59, 30, 38), (181, 177, 178, 182), (52, 44, 57, 33), (98, 118, 95, 99), (274, 281, 279, 275), (100, 114, 101), (5, 13, 12, 11), (102, 103, 104), (100, 111, 105), (137, 132, 135, 136), (102, 104, 112), (134, 135, 132, 133), (100, 105, 114), (111, 121, 122, 110), (102, 106, 103), (101, 114, 97, 96), (339, 345, 342, 343), (94, 123, 115, 93), (278, 276, 275, 279), (176, 183, 179, 180), (330, 332, 335, 336), (314, 326, 321, 312), (67, 78, 63, 76), (61, 67, 76, 83), (97, 107, 99, 95), (126, 127, 124, 125), (102, 112, 119), (102, 119, 106), (114, 105, 107, 97), (283, 289, 286, 282), (35, 44, 32, 48), (100, 121, 111), (100, 101, 121), (292, 306, 307, 295), (54, 31, 55, 58), (45, 32, 44, 52), (110, 122, 109, 108), (295, 308, 293, 292), (254, 242, 252, 253), (93, 115, 119, 112), (158, 162, 161, 165), (85, 74, 89, 83), (96, 122, 121, 101), (212, 221, 238, 209), (159, 167, 170, 171), (141, 139, 149, 138), (344, 338, 340, 341), (174, 175, 163, 168), (42, 41, 36, 49), (156, 154, 153), (83, 89, 62, 61), (147, 151, 144), (141, 148, 145), (150, 157, 149), (147, 152, 151), (145, 148, 144, 151), (153, 154, 155), (167, 158, 165, 170), (141, 143, 148), (147, 144, 142), (140, 150, 149), (146, 154, 156), (157, 138, 149), (141, 145, 139), (143, 141, 147, 142), (142, 144, 148, 143), (211, 239, 229, 228), (155, 147, 141, 138), (284, 287, 289, 283), (166, 162, 158, 163), (259, 264, 258, 261), (175, 170, 165), (139, 145, 151, 152), (173, 162, 166), (322, 315, 323, 311), (163, 158, 167), (169, 160, 161), (163, 159, 168), (86, 90, 91, 82), (164, 169, 161), (175, 171, 170), (166, 163, 175, 160), (172, 162, 173), (163, 167, 159), (175, 174, 171), (110, 107, 105, 111), (319, 325, 324, 318), (182, 179, 183, 181), (316, 328, 327, 310), (278, 277, 280, 276), (283, 282, 288, 284), (193, 190, 218, 185), (195, 187, 219, 196), (246, 245, 244, 208), (194, 195, 196), (189, 219, 187, 188), (197, 198, 199), (192, 197, 199), (206, 205, 200, 204), (201, 199, 204, 200), (221, 228, 195, 194), (203, 206, 204, 202), (231, 234, 213, 217), (199, 198, 202, 204), (210, 212, 209, 208), (229, 240, 188, 187), (245, 220, 223, 244), (184, 193, 185, 186), (238, 221, 194, 191), (191, 194, 192), (210, 223, 211, 212), (225, 222, 213, 214), (228, 221, 212, 211), (193, 184, 233, 232), (246, 230, 226, 227), (188, 184, 186, 189), (227, 257, 245, 246), (230, 246, 208, 207), (233, 240, 234, 231), (222, 215, 217, 213), (209, 237, 207, 208), (239, 234, 240, 229), (217, 216, 235, 231), (160, 175, 165, 161), (216, 207, 237, 235), (242, 254, 243, 215), (192, 218, 190, 191), (244, 223, 210), (208, 244, 210), (254, 226, 230, 243), (225, 220, 249, 224), (224, 241, 222, 225), (257, 249, 220, 245), (232, 236, 190, 193), (239, 211, 223, 214), (214, 213, 234, 239), (231, 235, 232, 233), (235, 237, 236, 232), (13, 5, 14, 15), (200, 205, 185, 218), (220, 225, 214, 223), (215, 243, 216, 217), (236, 238, 191, 190), (228, 229, 187, 195), (243, 230, 207, 216), (184, 188, 240, 233), (194, 196, 197), (192, 194, 197), (192, 199, 201), (215, 222, 241, 242), (205, 206, 186, 185), (201, 200, 218, 192), (189, 186, 206, 203), (202, 198, 196, 219), (219, 189, 203, 202), (197, 196, 198), (257, 227, 255, 251), (73, 87, 85, 84), (241, 224, 256, 250), (6, 11, 9, 10), (146, 156, 150, 140), (237, 209, 238, 236), (249, 257, 251, 248), (342, 345, 338, 344), (261, 263, 265, 259), (226, 254, 253, 247), (53, 48, 54, 29), (65, 60, 79, 71), (291, 302, 303, 294), (31, 30, 59, 55), (81, 78, 82, 91), (285, 287, 284, 288), (24, 25, 20, 23), (276, 280, 274, 275), (286, 289, 287, 285), (172, 173, 169, 164), (279, 281, 277, 278), (264, 260, 262, 258), (259, 265, 260, 264), (41, 56, 37, 36), (112, 104, 113, 93), (3, 2, 0, 1), (107, 110, 108, 99), (116, 92, 117, 118), (160, 169, 173, 166), (269, 272, 273, 268), (270, 267, 266, 271), (333, 331, 332, 330), (290, 302, 291), (290, 292, 300), (290, 306, 292), (301, 290, 291), (292, 293, 300), (301, 291, 304), (301, 304, 309), (290, 300, 302), (298, 294, 303), (298, 299, 295), (298, 295, 307), (296, 294, 298), (295, 299, 308), (296, 305, 294), (296, 297, 305), (298, 303, 299), (118, 98, 113, 116), (51, 50, 53, 39), (120, 109, 122, 96), (299, 303, 302, 300), (305, 297, 309, 304), (66, 82, 78, 67), (180, 179, 182, 178), (280, 277, 281, 274), (313, 329, 320, 317), (300, 293, 308, 299), (310, 321, 318), (310, 311, 312), (310, 327, 311), (313, 310, 318), (311, 323, 312), (313, 318, 324), (313, 324, 329), (310, 312, 321), (316, 319, 326), (316, 314, 322), (316, 322, 328), (317, 319, 316), (322, 314, 315), (317, 325, 319), (317, 320, 325), (316, 326, 314), (334, 331, 333, 337), (290, 301, 296, 298), (93, 113, 98, 94), (39, 53, 29, 38), (39, 45, 52, 51), (260, 265, 263, 262), (27, 22, 23, 20), (157, 150, 156, 153), (29, 54, 58, 28), (268, 273, 271, 266), (84, 64, 77, 73), (64, 84, 76, 63), (335, 332, 331, 334), (131, 130, 128, 129), (24, 21, 26, 25), (180, 178, 177, 176), (11, 6, 4, 5), (60, 65, 61, 62), (26, 21, 22, 27), (23, 22, 21, 24), (339, 343, 341, 340), (334, 337, 336, 335), (312, 323, 315, 314)])
me_tapper.polygons.foreach_set('use_smooth', [True] * 338)
me_tapper.polygons.foreach_set('material_index', [2, 3, 1, 1, 9, 15, 8, 1, 1, 3, 3, 3, 3, 2, 2, 9, 9, 3, 3, 12, 3, 3, 3, 3, 3, 3, 3, 3, 3, 9, 3, 8, 3, 3, 3, 3, 3, 15, 3, 3, 3, 3, 3, 12, 3, 3, 3, 3, 3, 3, 3, 2, 3, 3, 3, 3, 3, 3, 3, 15, 3, 1, 3, 3, 3, 3, 2, 3, 3, 3, 3, 3, 8, 3, 3, 15, 3, 3, 12, 3, 3, 3, 2, 3, 3, 3, 2, 3, 3, 2, 3, 1, 3, 3, 6, 3, 6, 3, 3, 3, 3, 2, 3, 2, 2, 2, 15, 3, 3, 3, 4, 3, 3, 3, 9, 3, 3, 3, 12, 3, 3, 3, 12, 8, 3, 3, 3, 3, 7, 3, 3, 2, 3, 3, 3, 3, 3, 3, 3, 3, 3, 3, 3, 3, 3, 3, 3, 3, 3, 3, 3, 7, 3, 9, 3, 2, 3, 3, 3, 15, 3, 3, 3, 3, 3, 3, 3, 3, 3, 3, 3, 15, 2, 15, 2, 9, 7, 7, 7, 7, 7, 7, 7, 7, 7, 7, 7, 7, 7, 7, 7, 7, 7, 7, 7, 7, 7, 7, 7, 7, 7, 7, 7, 7, 7, 7, 7, 7, 3, 7, 7, 7, 7, 7, 7, 7, 7, 7, 7, 7, 7, 7, 7, 1, 7, 7, 7, 7, 7, 7, 7, 7, 7, 7, 7, 7, 7, 7, 7, 7, 7, 8, 3, 8, 1, 3, 7, 8, 2, 2, 8, 3, 3, 12, 3, 3, 9, 2, 2, 9, 3, 2, 2, 2, 3, 3, 0, 3, 3, 3, 9, 9, 2, 10, 10, 10, 10, 10, 10, 10, 10, 11, 11, 11, 11, 11, 11, 11, 11, 3, 3, 3, 12, 12, 3, 2, 2, 15, 12, 13, 13, 13, 13, 13, 13, 13, 13, 14, 14, 14, 14, 14, 14, 14, 14, 2, 12, 3, 3, 3, 2, 2, 3, 3, 9, 3, 3, 2, 5, 2, 2, 1, 3, 2, 2, 2, 2, 15])
_uv = me_tapper.uv_layers.new(name='UVMap')
_uv.uv.foreach_set('vector', [0.000447, 0.9996, 0.000447, 0.000447, 0.9996, 0.000447, 0.9996, 0.9996, 0.9493, 0.9996, 0.7512, 0.9996, 0.7512, 0.7986, 0.9493, 0.7986, 0.03952, 0.9577, 0.03952, 0.6535, 0.3465, 0.6535, 0.3465, 0.9577, 0.03952, 0.6535, 0.03952, 0.3465, 0.3465, 0.3465, 0.3465, 0.6535, 0.08138, 0.7428, 0.9186, 0.7428, 0.9186, -0.005134, 0.08138, -0.005134, 0.62, 0.7065, 0.6842, 0.5223, 0.6842, 0.5223, 0.62, 0.7065, 0.000447, 0.000447, 0.000447, 0.000447, 0.000447, 0.000447, 0.000447, 0.000447, 0.9605, 0.04231, 0.9605, 0.3465, 0.6535, 0.3465, 0.6535, 0.04231, 0.9605, 0.6535, 0.9605, 0.9577, 0.6535, 0.9577, 0.6535, 0.6535, 0.000447, 0.1763, 0.01719, 0.8098, 0.9996, 0.1902, 0.994, 0.1623, 0.1512, 0.000447, -0.04979, 0.000447, -0.04979, 0.2014, 0.1512, 0.2014, 0.5502, 0.6005, 0.7512, 0.6005, 0.7512, 0.3995, 0.5502, 0.3995, 0.8293, 0.9996, 0.8182, 0.9996, 0.8182, 0.000447, 0.8293, 0.000447, 0.9996, 0.9996, 0.000447, 0.9996, 0.000447, 0.000447, 0.9996, 0.000447, 0.9996, 0.9996, 0.000447, 0.9996, 0.000447, 0.000447, 0.9996, 0.000447, 0.08138, 0.7428, 0.9186, 0.7428, 0.9186, 0.7428, 0.08138, 0.7428, 0.9186, -0.005134, 0.08138, -0.005134, 0.08138, -0.005134, 0.9186, -0.005134, 0.5502, 0.2014, 0.3493, 0.2014, 0.3493, 0.3995, 0.5502, 0.3995, 0.5502, 0.6005, 0.3493, 0.6005, 0.3493, 0.7986, 0.5502, 0.7986, 0.2153, 0.8293, 0.1567, 0.08138, 0.1567, 0.08138, 0.2153, 0.8293, 0.5, 0.9996, 0.7512, 0.9996, 0.5502, 0.9996, 0.5, 0.9996, 0.3493, 0.9996, 0.1512, 0.9996, -0.04979, 0.7986, 0.1512, 0.7986, 0.1512, 0.9996, -0.04979, 0.9996, 0.9493, 0.3995, 0.7512, 0.3995, 0.7512, 0.6005, 0.9493, 0.6005, 0.5, 0.000447, 0.3493, 0.000447, 0.5502, 0.000447, 0.1512, 0.2014, -0.04979, 0.2014, -0.04979, 0.3995, 0.1512, 0.3995, 0.5, 0.000447, 0.1512, 0.000447, 0.3493, 0.000447, 0.1512, 0.2014, 0.3493, 0.2014, 0.3493, 0.000447, 0.1512, 0.000447, 0.5, 0.9996, 0.5502, 0.9996, 0.3493, 0.9996, 0.9186, -0.005134, 0.08138, -0.005134, 0.08138, -0.005134, 0.9186, -0.005134, 0.5, 0.000447, 0.5502, 0.000447, 0.7512, 0.000447, 0.000447, 0.000447, 0.000447, 0.000447, 0.000447, 0.000447, 0.000447, 0.000447, 0.5502, 0.7986, 0.7512, 0.7986, 0.7512, 0.6005, 0.5502, 0.6005, 0.1512, 0.7986, -0.04979, 0.7986, -0.04979, 0.9996, 0.1512, 0.9996, 0.3493, 0.3995, 0.1512, 0.3995, 0.1512, 0.6005, 0.3493, 0.6005, -0.04979, 0.6005, 0.1512, 0.6005, 0.1512, 0.3995, -0.04979, 0.3995, 0.1512, 0.2014, -0.04979, 0.2014, -0.04979, 0.3995, 0.1512, 0.3995, 0.2265, 0.8265, 0.5698, 0.9298, 0.5698, 0.9298, 0.2265, 0.8265, 0.1512, 0.3995, 0.3493, 0.3995, 0.3493, 0.2014, 0.1512, 0.2014, -0.04979, 0.000447, 0.1512, 0.000447, 0.1512, 0.2014, -0.04979, 0.2014, 0.5, 0.9996, 0.9493, 0.9996, 0.7512, 0.9996, 0.5, 0.9996, 0.1512, 0.9996, -0.04979, 0.9996, 0.9493, 0.6005, 0.7512, 0.6005, 0.7512, 0.7986, 0.9493, 0.7986, 0.5642, 0.9298, 0.7456, 0.9214, 0.7456, 0.9214, 0.5642, 0.9298, 0.5, 0.000447, 0.7512, 0.000447, 0.9493, 0.000447, 0.5, 0.000447, -0.04979, 0.000447, 0.1512, 0.000447, 0.5502, 0.000447, 0.3493, 0.000447, 0.3493, 0.2014, 0.5502, 0.2014, 0.7512, 0.6005, 0.9493, 0.6005, 0.9493, 0.3995, 0.7512, 0.3995, 0.3493, 0.9996, 0.5502, 0.9996, 0.5502, 0.7986, 0.3493, 0.7986, -0.04979, 0.6005, 0.1512, 0.6005, 0.1512, 0.7986, -0.04979, 0.7986, 0.3493, 0.000447, 0.5502, 0.000447, 0.5502, 0.2014, 0.3493, 0.2014, 0.000447, 0.000447, 0.9996, 0.000447, 0.9996, 0.9996, 0.000447, 0.9996, 0.7623, 0.9996, 0.4972, 0.9996, 0.4972, 0.000447, 0.7623, 0.000447, 0.7512, 0.000447, 0.5502, 0.000447, 0.5502, 0.2014, 0.7512, 0.2014, 0.1512, 0.6005, -0.04979, 0.6005, -0.04979, 0.3995, 0.1512, 0.3995, 0.5, 0.000447, 0.5502, 0.000447, 0.3493, 0.000447, 0.5, 0.9996, 0.3493, 0.9996, 0.5502, 0.9996, -0.04979, 0.7986, 0.1512, 0.7986, 0.1512, 0.6005, -0.04979, 0.6005, 0.5, 0.9996, 0.1512, 0.9996, 0.3493, 0.9996, 0.7819, 0.06185, 0.1818, 0.07859, 0.1818, 0.07859, 0.7819, 0.06185, 0.5, 0.9996, 0.5502, 0.9996, 0.7512, 0.9996, 0.3465, 0.9577, 0.3465, 0.6535, 0.6535, 0.6535, 0.6535, 0.9577, 0.5, 0.000447, 0.7512, 0.000447, 0.5502, 0.000447, 0.5, 0.000447, 0.3493, 0.000447, 0.1512, 0.000447, 0.1512, 0.3995, -0.04979, 0.3995, -0.04979, 0.2014, 0.1512, 0.2014, 0.5502, 0.7986, 0.3493, 0.7986, 0.3493, 0.6005, 0.5502, 0.6005, 0.000447, 0.000447, 0.9996, 0.000447, 0.9996, 0.9996, 0.000447, 0.9996, 0.8544, 0.9996, 0.8433, 0.9996, 0.8433, 0.000447, 0.8544, 0.000447, 0.5502, 0.000447, 0.7512, 0.000447, 0.7512, 0.2014, 0.5502, 0.2014, 0.3493, 0.9996, 0.1512, 0.9996, 0.1512, 0.7986, 0.3493, 0.7986, 0.3493, 0.6005, 0.1512, 0.6005, 0.1512, 0.7986, 0.3493, 0.7986, 0.9661, 0.9996, 0.9549, 0.9996, 0.9549, 0.000447, 0.9661, 0.000447, 0.000447, 0.000447, 0.000447, 0.000447, 0.000447, 0.000447, 0.000447, 0.000447, 0.1512, 0.9996, 0.3493, 0.9996, 0.3493, 0.7986, 0.1512, 0.7986, 0.5502, 0.3995, 0.3493, 0.3995, 0.3493, 0.2014, 0.5502, 0.2014, 0.7456, 0.793, 0.7456, 0.9214, 0.7456, 0.9214, 0.7456, 0.793, 0.3186, 0.9996, 0.3074, 0.9996, 0.3074, 0.000447, 0.3186, 0.000447, 0.7512, 0.3995, 0.9493, 0.3995, 0.9493, 0.6005, 0.7512, 0.6005, 0.6144, 0.7065, 0.7456, 0.793, 0.7456, 0.793, 0.6144, 0.7065, 0.5, 0.9996, -0.04979, 0.9996, 0.1512, 0.9996, 0.5, 0.9996, 0.7512, 0.9996, 0.9493, 0.9996, 0.7512, 0.6005, 0.9493, 0.6005, 0.9493, 0.7986, 0.7512, 0.7986, 0.9996, 0.9996, 0.000447, 0.9996, 0.000447, 0.000447, 0.9996, 0.000447, 0.5, 0.000447, 0.1512, 0.000447, -0.04979, 0.000447, 0.5, 0.000447, 0.9493, 0.000447, 0.7512, 0.000447, 0.5502, 0.000447, 0.3493, 0.000447, 0.3493, 0.2014, 0.5502, 0.2014, 0.000447, 0.000447, 0.9996, 0.000447, 0.9996, 0.9996, 0.000447, 0.9996, 0.3493, 0.6005, 0.1512, 0.6005, 0.1512, 0.7986, 0.3493, 0.7986, 0.5502, 0.3995, 0.3493, 0.3995, 0.3493, 0.6005, 0.5502, 0.6005, 0.9996, 0.9996, 0.000447, 0.9996, 0.000447, 0.000447, 0.9996, 0.000447, 0.5, 0.9996, 0.3493, 0.9996, 0.1512, 0.9996, 0.3465, 0.3465, 0.3465, 0.04231, 0.6535, 0.04231, 0.6535, 0.3465, 0.5, 0.000447, 0.3493, 0.000447, 0.5502, 0.000447, 0.5, 0.9996, 0.7512, 0.9996, 0.5502, 0.9996, 0.08417, -0.03862, 0.3744, -0.03862, 0.3744, 1.067, 0.08417, 1.067, 0.5, 0.000447, 0.5502, 0.000447, 0.7512, 0.000447, 0.874, 1.067, 0.3716, 1.067, 0.3716, -0.03862, 0.874, -0.03862, 0.5, 0.9996, 0.5502, 0.9996, 0.3493, 0.9996, 0.7512, 0.9996, 0.9493, 0.9996, 0.9493, 0.7986, 0.7512, 0.7986, 0.5, 0.000447, 0.1512, 0.000447, 0.3493, 0.000447, 0.1512, 0.9996, 0.3493, 0.9996, 0.3493, 0.7986, 0.1512, 0.7986, 0.9996, 0.9996, 0.000447, 0.9996, 0.000447, 0.000447, 0.9996, 0.000447, 0.7512, 0.3995, 0.9493, 0.3995, 0.9493, 0.2014, 0.7512, 0.2014, 0.000447, 0.000447, 0.9996, 0.000447, 0.9996, 0.9996, 0.000447, 0.9996, 0.000447, 0.000447, 0.9996, 0.000447, 0.9996, 0.9996, 0.000447, 0.9996, 0.000447, 0.000447, 0.9996, 0.000447, 0.9996, 0.9996, 0.000447, 0.9996, 0.6702, 0.4609, 0.6842, 0.5223, 0.6842, 0.5223, 0.6702, 0.4609, 0.5502, 0.3995, 0.7512, 0.3995, 0.7512, 0.6005, 0.5502, 0.6005, 0.3493, 0.3995, 0.5502, 0.3995, 0.5502, 0.6005, 0.3493, 0.6005, 0.3493, 0.7986, 0.5502, 0.7986, 0.5502, 0.6005, 0.3493, 0.6005, 0.9996, 0.9996, 0.000447, 0.9996, 0.000447, 0.000447, 0.9996, 0.000447, 0.5, 0.000447, 0.7512, 0.000447, 0.9493, 0.000447, 0.5, 0.000447, -0.04979, 0.000447, 0.1512, 0.000447, 0.3493, 0.9996, 0.5502, 0.9996, 0.5502, 0.7986, 0.3493, 0.7986, 0.08138, 0.7428, 0.9186, 0.7428, 0.9186, -0.005134, 0.08138, -0.005134, -0.04979, 0.6005, 0.1512, 0.6005, 0.1512, 0.3995, -0.04979, 0.3995, 0.5, 0.9996, 0.9493, 0.9996, 0.7512, 0.9996, 0.5, 0.9996, 0.1512, 0.9996, -0.04979, 0.9996, 0.7679, 0.06185, 0.1567, 0.08138, 0.1567, 0.08138, 0.7679, 0.06185, -0.04979, 0.2014, 0.1512, 0.2014, 0.1512, 0.000447, -0.04979, 0.000447, 0.3493, 0.3995, 0.1512, 0.3995, 0.1512, 0.6005, 0.3493, 0.6005, 0.7512, 0.7986, 0.9493, 0.7986, 0.9493, 0.6005, 0.7512, 0.6005, 0.7679, 0.06185, 0.7986, 0.4553, 0.7986, 0.4553, 0.7679, 0.06185, 0.000447, 0.000447, 0.000447, 0.000447, 0.000447, 0.000447, 0.000447, 0.000447, 0.7512, 0.2014, 0.9493, 0.2014, 0.9493, 0.000447, 0.7512, 0.000447, 0.9884, 0.000447, 0.9996, 0.000447, 0.9996, 0.9996, 0.9884, 0.9996, 0.3493, 0.7986, 0.1512, 0.7986, 0.1512, 0.6005, 0.3493, 0.6005, 0.1512, 0.7986, -0.04979, 0.7986, -0.04979, 0.9996, 0.1512, 0.9996, 0.000447, 0.000447, 0.000447, 0.000447, 0.000447, 0.000447, 0.000447, 0.000447, 0.8907, 0.000447, 0.9019, 0.000447, 0.9019, 0.9996, 0.8907, 0.9996, 0.9996, 0.1902, 0.01719, 0.8098, 0.000447, 0.1763, 0.994, 0.1623, 0.9996, 0.000447, 0.9996, 0.9996, 0.000447, 0.9996, 0.000447, 0.000447, 0.807, 0.9996, 0.7958, 0.9996, 0.7958, 0.000447, 0.807, 0.000447, 0.5502, 0.9996, 0.7512, 0.9996, 0.7512, 0.7986, 0.5502, 0.7986, 0.687, 0.0144, 0.02556, 0.1232, 0.754, 0.02556, 0.3493, 0.6005, 0.1512, 0.6005, 0.1512, 0.3995, 0.3493, 0.3995, 0.9744, 0.8182, 0.246, 0.9744, 0.313, 0.9884, 0.9744, 0.8182, 0.313, 0.9884, 0.246, 0.9744, 0.687, 0.0144, 0.754, 0.02556, 0.02556, 0.1232, 0.9744, 0.8182, 0.05347, 0.8907, 0.08696, 0.9158, 0.4191, 0.9996, 0.4051, 0.9996, 0.4051, 0.000447, 0.4191, 0.000447, 0.9158, 0.08417, 0.006029, 0.1512, 0.9521, 0.1093, 0.9382, 0.000447, 0.9521, 0.000447, 0.9521, 0.9996, 0.9382, 0.9996, 0.9744, 0.8182, 0.6061, 0.9968, 0.5335, 0.9996, 0.9744, 0.8182, 0.5335, 0.9996, 0.6061, 0.9968, 0.3939, 0.003238, 0.4665, 0.000447, 0.02556, 0.1232, 0.3939, 0.003238, 0.02556, 0.1232, 0.4665, 0.000447, 0.9158, 0.08417, 0.9521, 0.1093, 0.006029, 0.1512, 0.9744, 0.8182, 0.08696, 0.9158, 0.05347, 0.8907, 0.327, 0.9996, 0.3158, 0.9996, 0.3158, 0.000447, 0.327, 0.000447, 0.3605, 0.000447, 0.3716, 0.000447, 0.3716, 0.9996, 0.3605, 0.9996, 0.000447, 0.000447, 0.000447, 0.000447, 0.000447, 0.000447, 0.000447, 0.000447, 0.9884, 0.000447, 0.9996, 0.000447, 0.9996, 0.9996, 0.9884, 0.9996, 0.08138, 0.7428, 0.9186, 0.7428, 0.9186, 0.7428, 0.08138, 0.7428, 0.01161, 0.327, 0.9996, 0.2014, 0.994, 0.1735, 0.00882, 0.2544, 0.000447, 0.000447, 0.9996, 0.000447, 0.9996, 0.9996, 0.000447, 0.9996, 0.003238, 0.1958, 0.8712, 0.06464, 0.9158, 0.08975, 0.4637, 0.9996, 0.4526, 0.9996, 0.4526, 0.000447, 0.4637, 0.000447, 0.313, 0.9856, 0.9744, 0.8042, 0.246, 0.9744, 0.7819, 0.06185, 0.8042, 0.4581, 0.8042, 0.4581, 0.7819, 0.06185, 0.003238, 0.1958, 0.9158, 0.08975, 0.8712, 0.06464, 0.313, 0.9856, 0.246, 0.9744, 0.9744, 0.8042, 0.003238, 0.1958, 0.3939, 0.003238, 0.3214, 0.01161, 0.7512, 0.000447, 0.9493, 0.000447, 0.9493, 0.2014, 0.7512, 0.2014, 0.6061, 0.9968, 0.5335, 0.9996, 0.9744, 0.8042, 0.003238, 0.1958, 0.6144, 0.006029, 0.687, 0.0144, 0.6926, 0.000447, 0.7372, 0.000447, 0.7456, 0.9996, 0.7205, 0.9996, 0.6061, 0.9968, 0.9744, 0.8042, 0.5335, 0.9996, 0.003238, 0.1958, 0.687, 0.0144, 0.6144, 0.006029, 0.003238, 0.1958, 0.3214, 0.01161, 0.3939, 0.003238, 0.7512, 0.7986, 0.5502, 0.7986, 0.5502, 0.9996, 0.7512, 0.9996, 0.62, 0.7065, 0.7456, 0.793, 0.7456, 0.793, 0.62, 0.7065, 0.9996, 0.9996, 0.000447, 0.9996, 0.000447, 0.000447, 0.9996, 0.000447, 0.2265, 0.8265, 0.1818, 0.07859, 0.1818, 0.07859, 0.2265, 0.8265, 0.9996, 0.000447, 0.9996, 0.9996, 0.000447, 0.9996, 0.000447, 0.000447, 0.08138, 0.7428, 0.08138, -0.005134, 0.08138, -0.005134, 0.08138, 0.7428, 0.000447, 0.000447, 0.000447, 0.000447, 0.000447, 0.000447, 0.000447, 0.000447, 0.000447, 0.000447, 0.000447, 0.000447, 0.000447, 0.000447, 0.000447, 0.000447, 0.000447, 0.000447, 0.000447, 0.000447, 0.000447, 0.000447, 0.000447, 0.000447, 0.000447, 0.000447, 0.000447, 0.000447, 0.000447, 0.000447, 0.000447, 0.000447, 0.000447, 0.000447, 0.000447, 0.000447, 0.000447, 0.000447, 0.000447, 0.000447, 0.000447, 0.000447, 0.000447, 0.000447, 0.000447, 0.000447, 0.000447, 0.000447, 0.000447, 0.000447, 0.000447, 0.000447, 0.000447, 0.000447, 0.000447, 0.000447, 0.000447, 0.000447, 0.000447, 0.000447, 0.000447, 0.000447, 0.000447, 0.000447, 0.000447, 0.000447, 0.000447, 0.000447, 0.000447, 0.000447, 0.000447, 0.000447, 0.000447, 0.000447, 0.000447, 0.000447, 0.000447, 0.000447, 0.000447, 0.000447, 0.000447, 0.000447, 0.000447, 0.000447, 0.000447, 0.000447, 0.000447, 0.000447, 0.000447, 0.000447, 0.000447, 0.000447, 0.000447, 0.000447, 0.000447, 0.000447, 0.000447, 0.000447, 0.000447, 0.000447, 0.000447, 0.000447, 0.000447, 0.000447, 0.000447, 0.000447, 0.000447, 0.000447, 0.000447, 0.000447, 0.000447, 0.000447, 0.000447, 0.000447, 0.000447, 0.000447, 0.000447, 0.000447, 0.000447, 0.000447, 0.000447, 0.000447, 0.000447, 0.000447, 0.000447, 0.000447, 0.000447, 0.000447, 0.000447, 0.000447, 0.000447, 0.000447, 0.000447, 0.000447, 0.000447, 0.000447, 0.000447, 0.000447, 0.000447, 0.000447, 0.000447, 0.000447, 0.000447, 0.000447, 0.000447, 0.000447, 0.000447, 0.000447, 0.000447, 0.000447, 0.000447, 0.000447, 0.000447, 0.000447, 0.000447, 0.000447, 0.000447, 0.000447, 0.000447, 0.000447, 0.000447, 0.000447, 0.000447, 0.000447, 0.000447, 0.000447, 0.000447, 0.000447, 0.000447, 0.000447, 0.000447, 0.000447, 0.000447, 0.000447, 0.000447, 0.000447, 0.000447, 0.000447, 0.000447, 0.000447, 0.000447, 0.000447, 0.000447, 0.000447, 0.000447, 0.000447, 0.000447, 0.000447, 0.000447, 0.000447, 0.000447, 0.000447, 0.000447, 0.000447, 0.000447, 0.000447, 0.000447, 0.000447, 0.000447, 0.000447, 0.000447, 0.000447, 0.000447, 0.000447, 0.000447, 0.000447, 0.000447, 0.000447, 0.000447, 0.000447, 0.000447, 0.000447, 0.000447, 0.000447, 0.000447, 0.000447, 0.000447, 0.000447, 0.000447, 0.000447, 0.000447, 0.000447, 0.000447, 0.000447, 0.000447, 0.000447, 0.000447, 0.000447, 0.000447, 0.000447, 0.000447, 0.000447, 0.000447, 0.000447, 0.000447, 0.000447, 0.000447, 0.000447, 0.000447, 0.000447, 0.000447, 0.000447, 0.000447, 0.000447, 0.000447, 0.000447, 0.000447, 0.000447, 0.006029, 0.2153, 0.003238, 0.1958, 0.994, 0.1735, 0.9996, 0.2014, 0.000447, 0.000447, 0.000447, 0.000447, 0.000447, 0.000447, 0.000447, 0.000447, 0.000447, 0.000447, 0.000447, 0.000447, 0.000447, 0.000447, 0.000447, 0.000447, 0.000447, 0.000447, 0.000447, 0.000447, 0.000447, 0.000447, 0.000447, 0.000447, 0.000447, 0.000447, 0.000447, 0.000447, 0.000447, 0.000447, 0.000447, 0.000447, 0.000447, 0.000447, 0.000447, 0.000447, 0.000447, 0.000447, 0.000447, 0.000447, 0.000447, 0.000447, 0.000447, 0.000447, 0.000447, 0.000447, 0.000447, 0.000447, 0.000447, 0.000447, 0.000447, 0.000447, 0.000447, 0.000447, 0.000447, 0.000447, 0.000447, 0.000447, 0.000447, 0.000447, 0.000447, 0.000447, 0.000447, 0.000447, 0.000447, 0.000447, 0.000447, 0.000447, 0.000447, 0.000447, 0.000447, 0.000447, 0.000447, 0.000447, 0.000447, 0.000447, 0.000447, 0.000447, 0.000447, 0.000447, 0.000447, 0.000447, 0.000447, 0.000447, 0.000447, 0.000447, 0.000447, 0.000447, 0.000447, 0.000447, 0.000447, 0.000447, 0.000447, 0.000447, 0.000447, 0.000447, 0.000447, 0.000447, 0.000447, 0.000447, 0.000447, 0.000447, 0.000447, 0.000447, 0.000447, 0.000447, 0.000447, 0.000447, 0.3465, 0.04231, 0.3465, 0.3465, 0.03952, 0.3465, 0.03952, 0.04231, 0.000447, 0.000447, 0.000447, 0.000447, 0.000447, 0.000447, 0.000447, 0.000447, 0.000447, 0.000447, 0.000447, 0.000447, 0.000447, 0.000447, 0.000447, 0.000447, 0.000447, 0.000447, 0.000447, 0.000447, 0.000447, 0.000447, 0.000447, 0.000447, 0.000447, 0.000447, 0.000447, 0.000447, 0.000447, 0.000447, 0.000447, 0.000447, 0.000447, 0.000447, 0.000447, 0.000447, 0.000447, 0.000447, 0.000447, 0.000447, 0.000447, 0.000447, 0.000447, 0.000447, 0.000447, 0.000447, 0.000447, 0.000447, 0.000447, 0.000447, 0.000447, 0.000447, 0.000447, 0.000447, 0.000447, 0.000447, 0.000447, 0.000447, 0.000447, 0.000447, 0.000447, 0.000447, 0.000447, 0.000447, 0.000447, 0.000447, 0.000447, 0.000447, 0.000447, 0.000447, 0.000447, 0.000447, 0.000447, 0.000447, 0.000447, 0.000447, 0.000447, 0.000447, 0.000447, 0.000447, 0.000447, 0.000447, 0.000447, 0.000447, 0.000447, 0.000447, 0.000447, 0.000447, 0.000447, 0.000447, 0.000447, 0.000447, 0.000447, 0.000447, 0.000447, 0.000447, 0.000447, 0.000447, 0.000447, 0.000447, 0.000447, 0.000447, 0.000447, 0.000447, 0.000447, 0.000447, 0.000447, 0.000447, 0.000447, 0.000447, 0.000447, 0.000447, 0.000447, 0.000447, 0.000447, 0.000447, 0.000447, 0.000447, 0.000447, 0.000447, 0.000447, 0.000447, 0.000447, 0.000447, 0.000447, 0.000447, 0.000447, 0.000447, 0.000447, 0.000447, 0.000447, 0.000447, 0.000447, 0.000447, 0.000447, 0.000447, 0.5502, 0.9996, 0.3493, 0.9996, 0.3493, 0.7986, 0.5502, 0.7986, 0.000447, 0.000447, 0.000447, 0.000447, 0.000447, 0.000447, 0.000447, 0.000447, 0.6535, 0.6535, 0.6535, 0.3465, 0.9605, 0.3465, 0.9605, 0.6535, 0.8628, 0.000447, 0.874, 0.000447, 0.874, 0.9996, 0.8628, 0.9996, 0.000447, 0.000447, 0.000447, 0.000447, 0.000447, 0.000447, 0.000447, 0.000447, 0.000447, 0.000447, 0.000447, 0.000447, 0.000447, 0.000447, 0.000447, 0.000447, 0.9996, 0.9996, 0.000447, 0.9996, 0.000447, 0.000447, 0.9996, 0.000447, 0.9996, 0.9996, 0.000447, 0.9996, 0.000447, 0.000447, 0.9996, 0.000447, 0.000447, 0.000447, 0.000447, 0.000447, 0.000447, 0.000447, 0.000447, 0.000447, 0.7512, 0.3995, 0.9493, 0.3995, 0.9493, 0.2014, 0.7512, 0.2014, 0.3493, 0.2014, 0.1512, 0.2014, 0.1512, 0.000447, 0.3493, 0.000447, 0.6144, 0.7065, 0.6758, 0.5223, 0.6758, 0.5223, 0.6144, 0.7065, 0.1512, 0.2014, 0.3493, 0.2014, 0.3493, 0.000447, 0.1512, 0.000447, 0.9493, 0.3995, 0.7512, 0.3995, 0.7512, 0.2014, 0.9493, 0.2014, 0.9186, -0.005134, 0.9186, 0.7428, 0.08138, 0.7428, 0.08138, -0.005134, 0.000447, 0.000447, 0.9996, 0.000447, 0.9996, 0.9996, 0.000447, 0.9996, 0.000447, 0.000447, 0.9996, 0.000447, 0.9996, 0.9996, 0.000447, 0.9996, 0.9186, -0.005134, 0.9186, 0.7428, 0.9186, 0.7428, 0.9186, -0.005134, 0.3549, 0.000447, 0.366, 0.000447, 0.366, 0.9996, 0.3549, 0.9996, 0.9996, 0.9996, 0.000447, 0.9996, 0.000447, 0.000447, 0.9996, 0.000447, 0.000447, 0.000447, 0.9996, 0.000447, 0.9996, 0.9996, 0.000447, 0.9996, 0.9996, 0.000447, 0.9996, 0.9996, 0.000447, 0.9996, 0.000447, 0.000447, 0.7512, 0.9996, 0.9493, 0.9996, 0.9493, 0.7986, 0.7512, 0.7986, 0.7512, 0.000447, 0.5502, 0.000447, 0.5502, 0.2014, 0.7512, 0.2014, 0.9996, 0.000447, 0.9996, 0.9996, 0.000447, 0.9996, 0.000447, 0.000447, 0.5502, 0.7986, 0.7512, 0.7986, 0.7512, 0.6005, 0.5502, 0.6005, 0.3493, 0.2014, 0.1512, 0.2014, 0.1512, 0.3995, 0.3493, 0.3995, 0.4135, 0.9996, 0.4023, 0.9996, 0.4023, 0.000447, 0.4135, 0.000447, 0.9186, -0.005134, 0.9186, 0.7428, 0.9186, 0.7428, 0.9186, -0.005134, 0.08138, 0.7428, 0.08138, -0.005134, 0.08138, -0.005134, 0.08138, 0.7428, 0.000447, 0.000447, 0.9996, 0.000447, 0.9996, 0.9996, 0.000447, 0.9996, 0.2153, 0.8293, 0.6758, 0.5223, 0.6144, 0.7065, 0.2153, 0.8293, 0.7679, 0.06185, 0.6619, 0.4609, 0.2153, 0.8293, 0.1567, 0.08138, 0.7679, 0.06185, 0.5642, 0.9298, 0.2153, 0.8293, 0.6144, 0.7065, 0.7679, 0.06185, 0.7986, 0.4553, 0.6619, 0.4609, 0.5642, 0.9298, 0.6144, 0.7065, 0.7456, 0.793, 0.5642, 0.9298, 0.7456, 0.793, 0.7456, 0.9214, 0.2153, 0.8293, 0.6619, 0.4609, 0.6758, 0.5223, 0.2153, 0.8293, 0.6144, 0.7065, 0.6758, 0.5223, 0.2153, 0.8293, 0.6619, 0.4609, 0.7679, 0.06185, 0.2153, 0.8293, 0.7679, 0.06185, 0.1567, 0.08138, 0.5642, 0.9298, 0.6144, 0.7065, 0.2153, 0.8293, 0.7679, 0.06185, 0.6619, 0.4609, 0.7986, 0.4553, 0.5642, 0.9298, 0.7456, 0.793, 0.6144, 0.7065, 0.5642, 0.9298, 0.7456, 0.9214, 0.7456, 0.793, 0.2153, 0.8293, 0.6758, 0.5223, 0.6619, 0.4609, 0.3493, 0.3995, 0.5502, 0.3995, 0.5502, 0.2014, 0.3493, 0.2014, 0.5502, 0.6005, 0.7512, 0.6005, 0.7512, 0.3995, 0.5502, 0.3995, 0.1512, 0.6005, -0.04979, 0.6005, -0.04979, 0.7986, 0.1512, 0.7986, 0.6619, 0.4609, 0.6758, 0.5223, 0.6758, 0.5223, 0.6619, 0.4609, 0.7456, 0.793, 0.7456, 0.9214, 0.7456, 0.9214, 0.7456, 0.793, 0.5502, 0.2014, 0.7512, 0.2014, 0.7512, 0.3995, 0.5502, 0.3995, 0.000447, 0.000447, 0.9996, 0.000447, 0.9996, 0.9996, 0.000447, 0.9996, 0.000447, 0.000447, 0.9996, 0.000447, 0.9996, 0.9996, 0.000447, 0.9996, 0.5698, 0.9298, 0.7456, 0.9214, 0.7456, 0.9214, 0.5698, 0.9298, 0.6619, 0.4609, 0.7986, 0.4553, 0.7986, 0.4553, 0.6619, 0.4609, 0.2265, 0.8265, 0.6842, 0.5223, 0.62, 0.7065, 0.2265, 0.8265, 0.7819, 0.06185, 0.6702, 0.4609, 0.2265, 0.8265, 0.1818, 0.07859, 0.7819, 0.06185, 0.5698, 0.9298, 0.2265, 0.8265, 0.62, 0.7065, 0.7819, 0.06185, 0.8042, 0.4581, 0.6702, 0.4609, 0.5698, 0.9298, 0.62, 0.7065, 0.7456, 0.793, 0.5698, 0.9298, 0.7456, 0.793, 0.7456, 0.9214, 0.2265, 0.8265, 0.6702, 0.4609, 0.6842, 0.5223, 0.2265, 0.8265, 0.62, 0.7065, 0.6842, 0.5223, 0.2265, 0.8265, 0.6702, 0.4609, 0.7819, 0.06185, 0.2265, 0.8265, 0.7819, 0.06185, 0.1818, 0.07859, 0.5698, 0.9298, 0.62, 0.7065, 0.2265, 0.8265, 0.7819, 0.06185, 0.6702, 0.4609, 0.8042, 0.4581, 0.5698, 0.9298, 0.7456, 0.793, 0.62, 0.7065, 0.5698, 0.9298, 0.7456, 0.9214, 0.7456, 0.793, 0.2265, 0.8265, 0.6842, 0.5223, 0.6702, 0.4609, 0.000447, 0.9996, 0.000447, 0.000447, 0.9996, 0.000447, 0.9996, 0.9996, 0.2153, 0.8293, 0.5642, 0.9298, 0.5642, 0.9298, 0.2153, 0.8293, 0.7512, 0.2014, 0.5502, 0.2014, 0.5502, 0.3995, 0.7512, 0.3995, 0.5502, 0.3995, 0.7512, 0.3995, 0.7512, 0.2014, 0.5502, 0.2014, 0.5502, 0.3995, 0.3493, 0.3995, 0.3493, 0.6005, 0.5502, 0.6005, 0.000447, 0.000447, 0.9996, 0.000447, 0.9996, 0.9996, 0.000447, 0.9996, 0.000447, 0.000447, 0.9996, 0.000447, 0.9996, 0.9996, 0.000447, 0.9996, 0.9186, 0.9996, 0.9075, 0.9996, 0.9075, 0.000447, 0.9186, 0.000447, 0.7512, 0.2014, 0.9493, 0.2014, 0.9493, 0.000447, 0.7512, 0.000447, 0.9186, -0.005134, 0.9186, 0.7428, 0.08138, 0.7428, 0.08138, -0.005134, 0.5502, 0.7986, 0.7512, 0.7986, 0.7512, 0.9996, 0.5502, 0.9996, 0.7512, 0.7986, 0.5502, 0.7986, 0.5502, 0.6005, 0.7512, 0.6005, 0.9996, 0.9996, 0.000447, 0.9996, 0.000447, 0.000447, 0.9996, 0.000447, 0.000447, 0.9996, 0.000447, 0.000447, 0.9996, 0.000447, 0.9996, 0.9996, 0.000447, 0.9996, 0.000447, 0.000447, 0.9996, 0.000447, 0.9996, 0.9996, 0.9996, 0.9996, 0.000447, 0.9996, 0.000447, 0.000447, 0.9996, 0.000447, 0.6535, 0.3465, 0.6535, 0.6535, 0.3465, 0.6535, 0.3465, 0.3465, 0.1512, 0.2014, 0.3493, 0.2014, 0.3493, 0.3995, 0.1512, 0.3995, 0.000447, 0.000447, 0.9996, 0.000447, 0.9996, 0.9996, 0.000447, 0.9996, 0.9996, 0.9996, 0.000447, 0.9996, 0.000447, 0.000447, 0.9996, 0.000447, 0.9996, 0.9996, 0.000447, 0.9996, 0.000447, 0.000447, 0.9996, 0.000447, 0.000447, 0.000447, 0.9996, 0.000447, 0.9996, 0.9996, 0.000447, 0.9996, 0.6702, 0.4609, 0.8042, 0.4581, 0.8042, 0.4581, 0.6702, 0.4609])
me_tapper.materials.append(mat_tappermarqueeart)
me_tapper.materials.append(mat_tappermonitorart)
me_tapper.materials.append(mat_tapperblack)
me_tapper.materials.append(mat_tapperbrown)
me_tapper.materials.append(mat_tapperbezelart)
me_tapper.materials.append(mat_tappercoindoorart)
me_tapper.materials.append(mat_tappercpoart)
me_tapper.materials.append(mat_tapperbuttonred)
me_tapper.materials.append(mat_tapperjoystickstemblack)
me_tapper.materials.append(mat_tappertapart)
me_tapper.materials.append(mat_tappersideleftout)
me_tapper.materials.append(mat_tappersideleftin)
me_tapper.materials.append(mat_tappertmoldleft)
me_tapper.materials.append(mat_tappersiderightin)
me_tapper.materials.append(mat_tappersiderightout)
me_tapper.materials.append(mat_tappertmoldright)
me_tapper.use_remesh_fix_poles = True
me_tapper.use_remesh_preserve_attributes = False
me_tapper.update()

# ---- objects
ob_tapper = bpy.data.objects.new('tapper', me_tapper)

# ---- transforms, parenting, visibility, modifiers, constraints
ob_tapper.location = (0.004541, -0.3658, 0.7962)
ob_tapper.rotation_euler = (1.571, 0.0, 0.0)
_m = ob_tapper.modifiers.new('Auto Smooth', 'NODES')
_m.node_group = ng_auto_smooth
_gi = [s.identifier for s in ng_auto_smooth.interface.items_tree if s.item_type == 'SOCKET' and s.in_out == 'INPUT']
_m[_gi[1]] = 1.047  # Angle
_m = ob_tapper.modifiers.new('WeightedNormal', 'WEIGHTED_NORMAL')
_m.keep_sharp = True

# ---- collection membership
scene.collection.objects.link(ob_tapper)

# ---- scene / render settings (as saved in the file)
scene.frame_start = 1; scene.frame_end = 250; scene.frame_set(1)
scene.render.engine = 'BLENDER_EEVEE_NEXT'
scene.cycles.use_denoising = False
scene.cycles.samples = 128
scene.cycles.sampling_pattern = 'TABULATED_SOBOL'
scene.cycles.use_adaptive_sampling = False
scene.cycles.use_light_tree = False
scene.view_settings.view_transform = 'Filmic'
bpy.context.view_layer.update()

# ---- added for rendering (the .blend has no active camera and no usable light): camera, sun
cam_auto = bpy.data.cameras.new('AutoCamera')
cam_auto.lens = 50.0
cam_auto.sensor_width = 36.0
cam_auto.clip_end = 1000.0
ob_auto_camera = bpy.data.objects.new('AutoCamera', cam_auto)
scene.collection.objects.link(ob_auto_camera)
ob_auto_camera.location = (1.93819, -2.4411, 2.42461)
ob_auto_camera.rotation_euler = (1.09748, -7.21219e-08, 0.694738)
scene.camera = ob_auto_camera
light_auto_sun = bpy.data.lights.new('AutoSun', 'SUN')
light_auto_sun.energy = 3.0
light_auto_sun.angle = 0.0523599
ob_auto_sun = bpy.data.objects.new('AutoSun', light_auto_sun)
scene.collection.objects.link(ob_auto_sun)
ob_auto_sun.rotation_euler = (0.872665, 0.174533, 0.523599)
bpy.context.view_layer.update()

